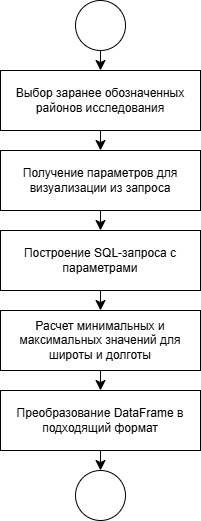

The diagram above was exported from draw.io. Its source (the exported page's mxGraphModel, read from the mxfile embedded in the PNG):
<mxGraphModel dx="684" dy="1956" grid="1" gridSize="10" guides="1" tooltips="1" connect="1" arrows="1" fold="1" page="1" pageScale="1" pageWidth="827" pageHeight="1169" math="0" shadow="0">
  <root>
    <mxCell id="0" />
    <mxCell id="1" parent="0" />
    <mxCell id="KBUTAiPppOCOwx_DP0NQ-3" style="edgeStyle=none;curved=1;rounded=0;orthogonalLoop=1;jettySize=auto;html=1;entryX=0.5;entryY=0;entryDx=0;entryDy=0;fontSize=12;startSize=8;endSize=8;" edge="1" parent="1" source="5uEH8obqKft7skx6TTNs-1" target="KBUTAiPppOCOwx_DP0NQ-1">
      <mxGeometry relative="1" as="geometry" />
    </mxCell>
    <mxCell id="5uEH8obqKft7skx6TTNs-1" value="" style="ellipse;whiteSpace=wrap;html=1;aspect=fixed;" parent="1" vertex="1">
      <mxGeometry x="235" y="-30" width="50" height="50" as="geometry" />
    </mxCell>
    <mxCell id="5uEH8obqKft7skx6TTNs-15" style="edgeStyle=none;curved=1;rounded=0;orthogonalLoop=1;jettySize=auto;html=1;fontSize=12;startSize=8;endSize=8;" parent="1" source="5uEH8obqKft7skx6TTNs-2" target="5uEH8obqKft7skx6TTNs-3" edge="1">
      <mxGeometry relative="1" as="geometry" />
    </mxCell>
    <mxCell id="5uEH8obqKft7skx6TTNs-2" value="Получение параметров для визуализации из запроса" style="rounded=0;whiteSpace=wrap;html=1;" parent="1" vertex="1">
      <mxGeometry x="160" y="120" width="200" height="60" as="geometry" />
    </mxCell>
    <mxCell id="5uEH8obqKft7skx6TTNs-16" style="edgeStyle=none;curved=1;rounded=0;orthogonalLoop=1;jettySize=auto;html=1;fontSize=12;startSize=8;endSize=8;" parent="1" source="5uEH8obqKft7skx6TTNs-3" target="5uEH8obqKft7skx6TTNs-4" edge="1">
      <mxGeometry relative="1" as="geometry" />
    </mxCell>
    <mxCell id="5uEH8obqKft7skx6TTNs-3" value="Построение SQL-запроса с параметрами" style="rounded=0;whiteSpace=wrap;html=1;" parent="1" vertex="1">
      <mxGeometry x="160" y="200" width="200" height="60" as="geometry" />
    </mxCell>
    <mxCell id="5uEH8obqKft7skx6TTNs-17" style="edgeStyle=none;curved=1;rounded=0;orthogonalLoop=1;jettySize=auto;html=1;fontSize=12;startSize=8;endSize=8;" parent="1" source="5uEH8obqKft7skx6TTNs-4" target="5uEH8obqKft7skx6TTNs-12" edge="1">
      <mxGeometry relative="1" as="geometry" />
    </mxCell>
    <mxCell id="5uEH8obqKft7skx6TTNs-4" value="Расчет минимальных и максимальных значений для широты и долготы" style="rounded=0;whiteSpace=wrap;html=1;verticalAlign=middle;" parent="1" vertex="1">
      <mxGeometry x="160" y="280" width="200" height="60" as="geometry" />
    </mxCell>
    <mxCell id="5uEH8obqKft7skx6TTNs-18" style="edgeStyle=none;curved=1;rounded=0;orthogonalLoop=1;jettySize=auto;html=1;fontSize=12;startSize=8;endSize=8;" parent="1" source="5uEH8obqKft7skx6TTNs-12" target="5uEH8obqKft7skx6TTNs-13" edge="1">
      <mxGeometry relative="1" as="geometry" />
    </mxCell>
    <mxCell id="5uEH8obqKft7skx6TTNs-12" value="Преобразование DataFrame в подходящий формат" style="rounded=0;whiteSpace=wrap;html=1;" parent="1" vertex="1">
      <mxGeometry x="160" y="360" width="200" height="60" as="geometry" />
    </mxCell>
    <mxCell id="5uEH8obqKft7skx6TTNs-13" value="" style="ellipse;whiteSpace=wrap;html=1;aspect=fixed;" parent="1" vertex="1">
      <mxGeometry x="235" y="440" width="50" height="50" as="geometry" />
    </mxCell>
    <mxCell id="KBUTAiPppOCOwx_DP0NQ-2" style="edgeStyle=none;curved=1;rounded=0;orthogonalLoop=1;jettySize=auto;html=1;fontSize=12;startSize=8;endSize=8;" edge="1" parent="1" source="KBUTAiPppOCOwx_DP0NQ-1" target="5uEH8obqKft7skx6TTNs-2">
      <mxGeometry relative="1" as="geometry" />
    </mxCell>
    <mxCell id="KBUTAiPppOCOwx_DP0NQ-1" value="Выбор заранее обозначенных районов исследования" style="rounded=0;whiteSpace=wrap;html=1;" vertex="1" parent="1">
      <mxGeometry x="160" y="40" width="200" height="60" as="geometry" />
    </mxCell>
  </root>
</mxGraphModel>